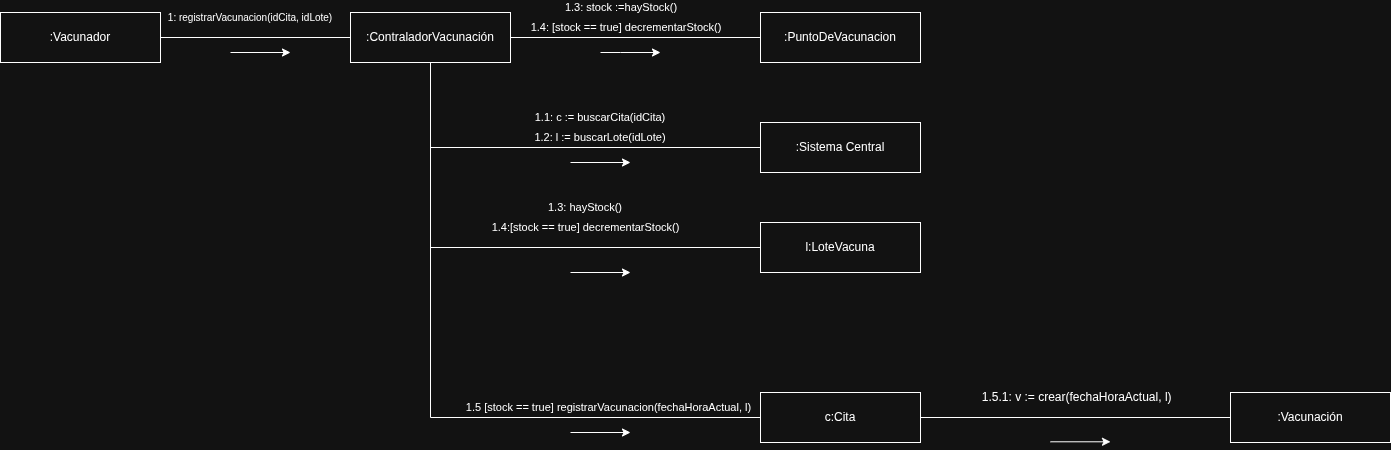

The diagram above was exported from draw.io. Its source (the exported page's mxGraphModel, read from the mxfile embedded in the PNG):
<mxGraphModel dx="1075" dy="665" grid="1" gridSize="10" guides="1" tooltips="1" connect="1" arrows="1" fold="1" page="1" pageScale="1" pageWidth="827" pageHeight="1169" math="0" shadow="0">
  <root>
    <mxCell id="0" />
    <mxCell id="1" parent="0" />
    <mxCell id="5C2EKRSqG1ChrMz_97_b-17" edge="1" parent="1" source="5C2EKRSqG1ChrMz_97_b-1" style="edgeStyle=orthogonalEdgeStyle;rounded=0;orthogonalLoop=1;jettySize=auto;html=1;exitX=1;exitY=0.5;exitDx=0;exitDy=0;entryX=0;entryY=0.5;entryDx=0;entryDy=0;endArrow=none;endFill=0;" target="5C2EKRSqG1ChrMz_97_b-4">
      <mxGeometry relative="1" as="geometry" />
    </mxCell>
    <mxCell id="5C2EKRSqG1ChrMz_97_b-21" edge="1" parent="1" source="5C2EKRSqG1ChrMz_97_b-1" style="edgeStyle=orthogonalEdgeStyle;rounded=0;orthogonalLoop=1;jettySize=auto;html=1;exitX=0.5;exitY=1;exitDx=0;exitDy=0;entryX=0;entryY=0.5;entryDx=0;entryDy=0;endArrow=none;endFill=0;" target="5C2EKRSqG1ChrMz_97_b-5">
      <mxGeometry relative="1" as="geometry" />
    </mxCell>
    <mxCell id="5C2EKRSqG1ChrMz_97_b-1" parent="1" style="html=1;whiteSpace=wrap;" value=":ContraladorVacunación" vertex="1">
      <mxGeometry height="50" width="160" x="350" y="170" as="geometry" />
    </mxCell>
    <mxCell id="5C2EKRSqG1ChrMz_97_b-4" parent="1" style="html=1;whiteSpace=wrap;" value=":PuntoDeVacunacion" vertex="1">
      <mxGeometry height="50" width="160" x="760" y="170" as="geometry" />
    </mxCell>
    <mxCell id="5C2EKRSqG1ChrMz_97_b-26" edge="1" parent="1" source="5C2EKRSqG1ChrMz_97_b-1" style="edgeStyle=orthogonalEdgeStyle;rounded=0;orthogonalLoop=1;jettySize=auto;html=1;exitX=0.5;exitY=1;exitDx=0;exitDy=0;entryX=0;entryY=0.5;entryDx=0;entryDy=0;endArrow=none;endFill=0;" target="5C2EKRSqG1ChrMz_97_b-6">
      <mxGeometry relative="1" as="geometry" />
    </mxCell>
    <mxCell id="5C2EKRSqG1ChrMz_97_b-35" edge="1" parent="1" source="5C2EKRSqG1ChrMz_97_b-1" style="edgeStyle=orthogonalEdgeStyle;rounded=0;orthogonalLoop=1;jettySize=auto;html=1;exitX=0.5;exitY=1;exitDx=0;exitDy=0;entryX=0;entryY=0.5;entryDx=0;entryDy=0;endArrow=none;endFill=0;" target="5C2EKRSqG1ChrMz_97_b-8">
      <mxGeometry relative="1" as="geometry" />
    </mxCell>
    <mxCell id="5C2EKRSqG1ChrMz_97_b-5" parent="1" style="html=1;whiteSpace=wrap;" value=":Sistema Central" vertex="1">
      <mxGeometry height="50" width="160" x="760" y="280" as="geometry" />
    </mxCell>
    <mxCell id="5C2EKRSqG1ChrMz_97_b-6" parent="1" style="html=1;whiteSpace=wrap;" value="l:LoteVacuna" vertex="1">
      <mxGeometry height="50" width="160" x="760" y="380" as="geometry" />
    </mxCell>
    <mxCell id="QoxOTVF2gTcmel0-8gVr-5" edge="1" parent="1" source="5C2EKRSqG1ChrMz_97_b-8" style="edgeStyle=orthogonalEdgeStyle;rounded=0;orthogonalLoop=1;jettySize=auto;html=1;exitX=1;exitY=0.5;exitDx=0;exitDy=0;entryX=0;entryY=0.5;entryDx=0;entryDy=0;endArrow=none;endFill=0;" target="5C2EKRSqG1ChrMz_97_b-10">
      <mxGeometry relative="1" as="geometry" />
    </mxCell>
    <mxCell id="5C2EKRSqG1ChrMz_97_b-8" parent="1" style="html=1;whiteSpace=wrap;" value="c:Cita" vertex="1">
      <mxGeometry height="50" width="160" x="760" y="550" as="geometry" />
    </mxCell>
    <mxCell id="5C2EKRSqG1ChrMz_97_b-10" parent="1" style="html=1;whiteSpace=wrap;" value=":Vacunación" vertex="1">
      <mxGeometry height="50" width="160" x="1230" y="550" as="geometry" />
    </mxCell>
    <mxCell id="5C2EKRSqG1ChrMz_97_b-12" edge="1" parent="1" source="5C2EKRSqG1ChrMz_97_b-11" style="edgeStyle=orthogonalEdgeStyle;rounded=0;orthogonalLoop=1;jettySize=auto;html=1;exitX=1;exitY=0.5;exitDx=0;exitDy=0;entryX=0;entryY=0.5;entryDx=0;entryDy=0;endArrow=none;endFill=0;" target="5C2EKRSqG1ChrMz_97_b-1">
      <mxGeometry relative="1" as="geometry" />
    </mxCell>
    <mxCell id="5C2EKRSqG1ChrMz_97_b-11" parent="1" style="html=1;whiteSpace=wrap;" value=":Vacunador" vertex="1">
      <mxGeometry height="50" width="160" y="170" as="geometry" />
    </mxCell>
    <mxCell id="5C2EKRSqG1ChrMz_97_b-14" edge="1" parent="1" style="edgeStyle=orthogonalEdgeStyle;rounded=0;orthogonalLoop=1;jettySize=auto;html=1;exitX=1;exitY=0.5;exitDx=0;exitDy=0;endArrow=classic;endFill=1;">
      <mxGeometry relative="1" as="geometry">
        <mxPoint x="230" y="210" as="sourcePoint" />
        <mxPoint x="290" y="210" as="targetPoint" />
      </mxGeometry>
    </mxCell>
    <mxCell id="5C2EKRSqG1ChrMz_97_b-15" parent="1" style="text;html=1;whiteSpace=wrap;strokeColor=none;fillColor=none;align=center;verticalAlign=middle;rounded=0;" value="&lt;font style=&quot;font-size: 10px;&quot;&gt;1: registrarVacunacion(idCita, idLote)&lt;/font&gt;" vertex="1">
      <mxGeometry height="10" width="240" x="130" y="170" as="geometry" />
    </mxCell>
    <mxCell id="5C2EKRSqG1ChrMz_97_b-18" parent="1" style="text;html=1;whiteSpace=wrap;strokeColor=none;fillColor=none;align=center;verticalAlign=middle;rounded=0;" value="&lt;font style=&quot;font-size: 11px;&quot;&gt;1.1: c := buscarCita(idCita)&lt;/font&gt;" vertex="1">
      <mxGeometry height="10" width="240" x="480" y="270" as="geometry" />
    </mxCell>
    <mxCell id="5C2EKRSqG1ChrMz_97_b-19" parent="1" style="text;html=1;whiteSpace=wrap;strokeColor=none;fillColor=none;align=center;verticalAlign=middle;rounded=0;" value="&lt;font style=&quot;font-size: 11px;&quot;&gt;1.2: l := buscarLote(idLote)&lt;/font&gt;" vertex="1">
      <mxGeometry height="10" width="240" x="480" y="290" as="geometry" />
    </mxCell>
    <mxCell id="5C2EKRSqG1ChrMz_97_b-23" parent="1" style="text;html=1;whiteSpace=wrap;strokeColor=none;fillColor=none;align=center;verticalAlign=middle;rounded=0;" value="&lt;font style=&quot;font-size: 11px;&quot;&gt;1.3: stock :=hayStock()&lt;/font&gt;" vertex="1">
      <mxGeometry height="10" width="240" x="501" y="160" as="geometry" />
    </mxCell>
    <mxCell id="5C2EKRSqG1ChrMz_97_b-24" edge="1" parent="1" style="edgeStyle=orthogonalEdgeStyle;rounded=0;orthogonalLoop=1;jettySize=auto;html=1;exitX=1;exitY=0.5;exitDx=0;exitDy=0;endArrow=classic;endFill=1;">
      <mxGeometry relative="1" as="geometry">
        <Array as="points">
          <mxPoint x="620" y="210" />
          <mxPoint x="620" y="210" />
        </Array>
        <mxPoint x="600" y="210" as="sourcePoint" />
        <mxPoint x="660" y="210" as="targetPoint" />
      </mxGeometry>
    </mxCell>
    <mxCell id="5C2EKRSqG1ChrMz_97_b-25" edge="1" parent="1" style="edgeStyle=orthogonalEdgeStyle;rounded=0;orthogonalLoop=1;jettySize=auto;html=1;exitX=1;exitY=0.5;exitDx=0;exitDy=0;endArrow=classic;endFill=1;">
      <mxGeometry relative="1" as="geometry">
        <mxPoint x="570" y="320" as="sourcePoint" />
        <mxPoint x="630" y="320" as="targetPoint" />
      </mxGeometry>
    </mxCell>
    <mxCell id="5C2EKRSqG1ChrMz_97_b-28" parent="1" style="text;html=1;whiteSpace=wrap;strokeColor=none;fillColor=none;align=center;verticalAlign=middle;rounded=0;" value="&lt;font style=&quot;font-size: 11px;&quot;&gt;1.3: hayStock()&lt;/font&gt;" vertex="1">
      <mxGeometry height="10" width="190" x="490" y="360" as="geometry" />
    </mxCell>
    <mxCell id="5C2EKRSqG1ChrMz_97_b-30" parent="1" style="text;html=1;whiteSpace=wrap;strokeColor=none;fillColor=none;align=center;verticalAlign=middle;rounded=0;" value="&lt;font style=&quot;font-size: 11px;&quot;&gt;1.4:[stock == true] decrementarStock()&lt;/font&gt;" vertex="1">
      <mxGeometry height="30" width="235" x="467.5" y="370" as="geometry" />
    </mxCell>
    <mxCell id="5C2EKRSqG1ChrMz_97_b-31" edge="1" parent="1" style="edgeStyle=orthogonalEdgeStyle;rounded=0;orthogonalLoop=1;jettySize=auto;html=1;exitX=1;exitY=0.5;exitDx=0;exitDy=0;endArrow=classic;endFill=1;">
      <mxGeometry relative="1" as="geometry">
        <mxPoint x="570" y="430" as="sourcePoint" />
        <mxPoint x="630" y="430" as="targetPoint" />
      </mxGeometry>
    </mxCell>
    <mxCell id="5C2EKRSqG1ChrMz_97_b-33" parent="1" style="text;html=1;whiteSpace=wrap;strokeColor=none;fillColor=none;align=center;verticalAlign=middle;rounded=0;" value="&lt;font style=&quot;font-size: 11px;&quot;&gt;1.5 [stock == true] registrarVacunacion(fechaHoraActual, l)&lt;/font&gt;" vertex="1">
      <mxGeometry height="10" width="317" x="450" y="560" as="geometry" />
    </mxCell>
    <mxCell id="5C2EKRSqG1ChrMz_97_b-34" edge="1" parent="1" style="edgeStyle=orthogonalEdgeStyle;rounded=0;orthogonalLoop=1;jettySize=auto;html=1;exitX=1;exitY=0.5;exitDx=0;exitDy=0;endArrow=classic;endFill=1;">
      <mxGeometry relative="1" as="geometry">
        <mxPoint x="1050" y="599.29" as="sourcePoint" />
        <mxPoint x="1110" y="599.29" as="targetPoint" />
      </mxGeometry>
    </mxCell>
    <mxCell id="5C2EKRSqG1ChrMz_97_b-38" edge="1" parent="1" style="edgeStyle=orthogonalEdgeStyle;rounded=0;orthogonalLoop=1;jettySize=auto;html=1;exitX=1;exitY=0.5;exitDx=0;exitDy=0;endArrow=classic;endFill=1;">
      <mxGeometry relative="1" as="geometry">
        <mxPoint x="570" y="590" as="sourcePoint" />
        <mxPoint x="630" y="590" as="targetPoint" />
      </mxGeometry>
    </mxCell>
    <mxCell id="QoxOTVF2gTcmel0-8gVr-2" parent="1" style="text;html=1;whiteSpace=wrap;strokeColor=none;fillColor=none;align=center;verticalAlign=middle;rounded=0;fontSize=11;" value="1.4: [stock == true] decrementarStock()" vertex="1">
      <mxGeometry height="10" width="230" x="511" y="180" as="geometry" />
    </mxCell>
    <mxCell id="QoxOTVF2gTcmel0-8gVr-6" parent="1" style="text;html=1;whiteSpace=wrap;strokeColor=none;fillColor=none;align=center;verticalAlign=middle;rounded=0;" value="&amp;nbsp;1.5.1: v := crear(fechaHoraActual, l)" vertex="1">
      <mxGeometry height="30" width="250" x="950" y="540" as="geometry" />
    </mxCell>
  </root>
</mxGraphModel>